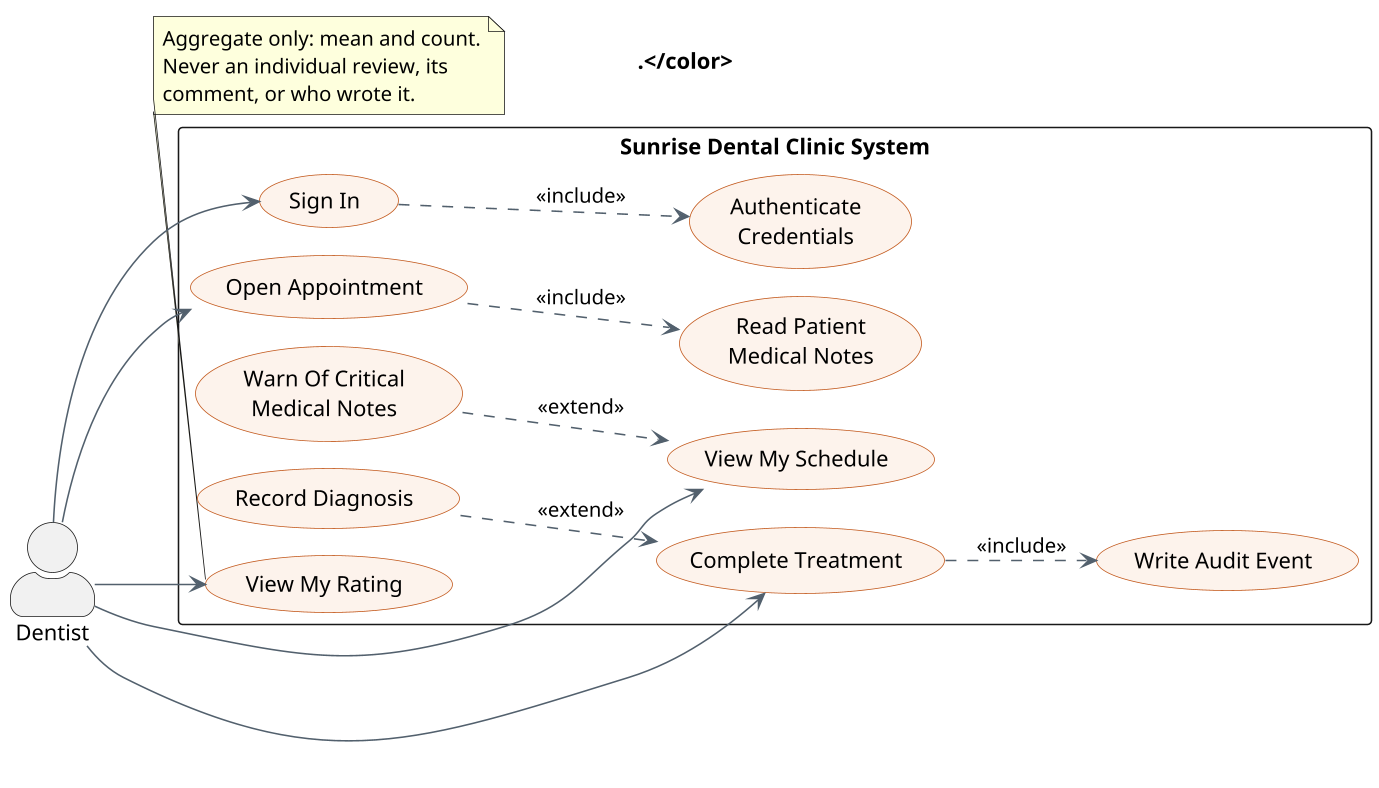

The diagram above was rendered by PlantUML. Its source (embedded in the PNG):
@startuml use_case_dentist
' Sunrise Dental Clinic - Use Case Diagram: Dentist
' Source of truth: modular/docs/use-case-diagram.md
!pragma layout smetana
skinparam dpi 150
skinparam backgroundColor #FFFFFF
skinparam shadowing false
skinparam packageStyle rectangle
skinparam actorStyle awesome
skinparam nodesep 18
skinparam ranksep 70
skinparam usecase {
  BackgroundColor #FDF3EC
  BorderColor #C2571A
  ArrowColor #52606D
}

left to right direction
' invisible title: reserves top margin so an actor at the
' upper edge is not clipped by the render bounds
title <color:#FFFFFF>.\n.</color>

actor "Dentist" as DN

rectangle "Sunrise Dental Clinic System" {
  usecase "Sign In" as UC_LOGIN
  usecase "Authenticate\nCredentials" as UC_AUTH
  usecase "View My Schedule" as UC_SCHED
  usecase "Warn Of Critical\nMedical Notes" as UC_WARN
  usecase "Open Appointment" as UC_OPEN
  usecase "Read Patient\nMedical Notes" as UC_NOTES
  usecase "Complete Treatment" as UC_DONE
  usecase "Record Diagnosis" as UC_DIAG
  usecase "Write Audit Event" as UC_AUDIT
  usecase "View My Rating" as UC_RATE
}

DN --> UC_LOGIN
DN --> UC_SCHED
DN --> UC_OPEN
DN --> UC_DONE
DN --> UC_RATE

UC_LOGIN ..> UC_AUTH  : <<include>>
UC_OPEN  ..> UC_NOTES : <<include>>
UC_DONE  ..> UC_AUDIT : <<include>>

UC_WARN ..> UC_SCHED : <<extend>>
UC_DIAG ..> UC_DONE  : <<extend>>

note bottom of UC_RATE
  Aggregate only: mean and count.
  Never an individual review, its
  comment, or who wrote it.
end note
@enduml